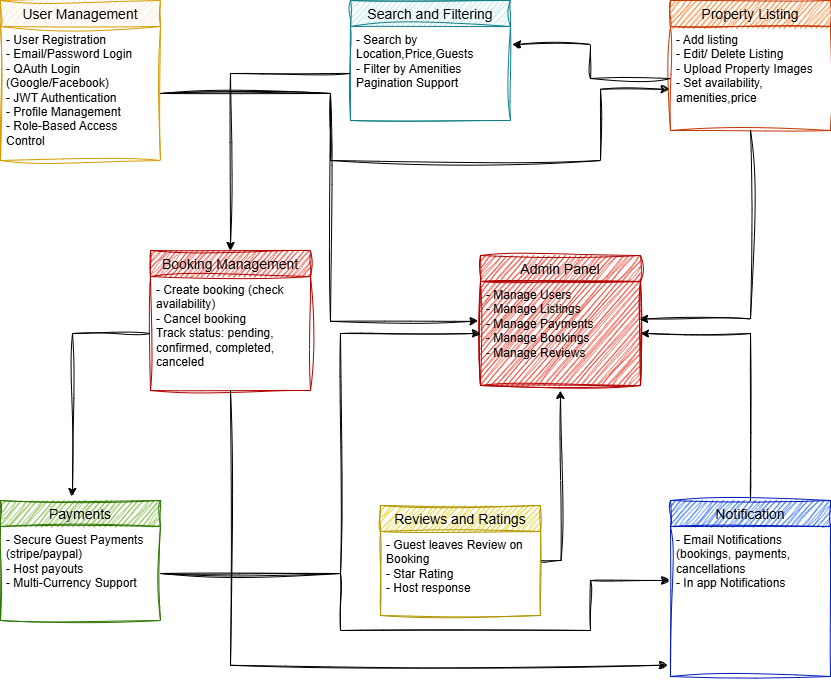

The diagram above was exported from draw.io. Its source (the exported page's mxGraphModel, read from the mxfile embedded in the PNG):
<mxGraphModel dx="1042" dy="616" grid="1" gridSize="10" guides="1" tooltips="1" connect="1" arrows="1" fold="1" page="1" pageScale="1" pageWidth="850" pageHeight="1100" math="0" shadow="0">
  <root>
    <mxCell id="0" />
    <mxCell id="1" parent="0" />
    <mxCell id="1CchRLMQQrA_wcfcocvr-3" value="User Management" style="swimlane;fontStyle=0;childLayout=stackLayout;horizontal=1;startSize=26;horizontalStack=0;resizeParent=1;resizeParentMax=0;resizeLast=0;collapsible=1;marginBottom=0;align=center;fontSize=14;fillColor=#ffe6cc;strokeColor=#d79b00;gradientColor=none;sketch=1;curveFitting=1;jiggle=2;" vertex="1" parent="1">
      <mxGeometry x="10" y="10" width="160" height="160" as="geometry" />
    </mxCell>
    <mxCell id="1CchRLMQQrA_wcfcocvr-4" value="- User Registration&lt;div&gt;- Email/Password Login&lt;/div&gt;&lt;div&gt;- QAuth Login (Google/Facebook)&lt;/div&gt;&lt;div&gt;- JWT Authentication&lt;/div&gt;&lt;div&gt;- Profile Management&lt;/div&gt;&lt;div&gt;- Role-Based Access Control&lt;/div&gt;" style="text;strokeColor=none;fillColor=none;spacingLeft=4;spacingRight=4;overflow=hidden;rotatable=0;points=[[0,0.5],[1,0.5]];portConstraint=eastwest;fontSize=12;whiteSpace=wrap;html=1;sketch=1;curveFitting=1;jiggle=2;" vertex="1" parent="1CchRLMQQrA_wcfcocvr-3">
      <mxGeometry y="26" width="160" height="134" as="geometry" />
    </mxCell>
    <mxCell id="1CchRLMQQrA_wcfcocvr-7" value="Property Listing" style="swimlane;fontStyle=0;childLayout=stackLayout;horizontal=1;startSize=26;horizontalStack=0;resizeParent=1;resizeParentMax=0;resizeLast=0;collapsible=1;marginBottom=0;align=center;fontSize=14;sketch=1;curveFitting=1;jiggle=2;fillColor=#fa6800;strokeColor=#C73500;fontColor=#000000;" vertex="1" parent="1">
      <mxGeometry x="680" y="10" width="160" height="130" as="geometry" />
    </mxCell>
    <mxCell id="1CchRLMQQrA_wcfcocvr-9" value="- Add listing&lt;div&gt;- Edit/ Delete Listing&lt;/div&gt;&lt;div&gt;- Upload Property Images&lt;/div&gt;&lt;div&gt;- Set availability, amenities,price&lt;/div&gt;" style="text;strokeColor=none;fillColor=none;spacingLeft=4;spacingRight=4;overflow=hidden;rotatable=0;points=[[0,0.5],[1,0.5]];portConstraint=eastwest;fontSize=12;whiteSpace=wrap;html=1;sketch=1;curveFitting=1;jiggle=2;" vertex="1" parent="1CchRLMQQrA_wcfcocvr-7">
      <mxGeometry y="26" width="160" height="104" as="geometry" />
    </mxCell>
    <mxCell id="1CchRLMQQrA_wcfcocvr-11" value="Search and Filtering" style="swimlane;fontStyle=0;childLayout=stackLayout;horizontal=1;startSize=26;horizontalStack=0;resizeParent=1;resizeParentMax=0;resizeLast=0;collapsible=1;marginBottom=0;align=center;fontSize=14;fillColor=#b0e3e6;strokeColor=#0e8088;rounded=0;swimlaneLine=1;sketch=1;curveFitting=1;jiggle=2;" vertex="1" parent="1">
      <mxGeometry x="360" y="10" width="160" height="120" as="geometry" />
    </mxCell>
    <mxCell id="1CchRLMQQrA_wcfcocvr-12" value="- Search by Location,Price,Guests&lt;div&gt;- Filter by Amenities&lt;/div&gt;&lt;div&gt;Pagination Support&lt;/div&gt;" style="text;spacingLeft=4;spacingRight=4;overflow=hidden;rotatable=0;points=[[0,0.5],[1,0.5]];portConstraint=eastwest;fontSize=12;whiteSpace=wrap;html=1;sketch=1;curveFitting=1;jiggle=2;" vertex="1" parent="1CchRLMQQrA_wcfcocvr-11">
      <mxGeometry y="26" width="160" height="94" as="geometry" />
    </mxCell>
    <mxCell id="1CchRLMQQrA_wcfcocvr-19" value="Booking Management" style="swimlane;fontStyle=0;childLayout=stackLayout;horizontal=1;startSize=26;horizontalStack=0;resizeParent=1;resizeParentMax=0;resizeLast=0;collapsible=1;marginBottom=0;align=center;fontSize=14;fillColor=#e51400;fontColor=light-dark(#000000, #121212);strokeColor=#B20000;sketch=1;curveFitting=1;jiggle=2;" vertex="1" parent="1">
      <mxGeometry x="160" y="260" width="160" height="140" as="geometry" />
    </mxCell>
    <mxCell id="1CchRLMQQrA_wcfcocvr-23" value="Payments" style="swimlane;fontStyle=0;childLayout=stackLayout;horizontal=1;startSize=26;horizontalStack=0;resizeParent=1;resizeParentMax=0;resizeLast=0;collapsible=1;marginBottom=0;align=center;fontSize=14;sketch=1;curveFitting=1;jiggle=2;fillColor=#60a917;strokeColor=#2D7600;fontColor=#000000;" vertex="1" parent="1">
      <mxGeometry x="10" y="510" width="160" height="120" as="geometry" />
    </mxCell>
    <mxCell id="1CchRLMQQrA_wcfcocvr-24" value="- Secure Guest Payments (stripe/paypal)&lt;div&gt;- Host payouts&lt;/div&gt;&lt;div&gt;- Multi-Currency Support&lt;/div&gt;" style="text;strokeColor=none;fillColor=none;spacingLeft=4;spacingRight=4;overflow=hidden;rotatable=0;points=[[0,0.5],[1,0.5]];portConstraint=eastwest;fontSize=12;whiteSpace=wrap;html=1;sketch=1;curveFitting=1;jiggle=2;" vertex="1" parent="1CchRLMQQrA_wcfcocvr-23">
      <mxGeometry y="26" width="160" height="94" as="geometry" />
    </mxCell>
    <mxCell id="1CchRLMQQrA_wcfcocvr-41" style="edgeStyle=orthogonalEdgeStyle;rounded=0;sketch=1;hachureGap=4;jiggle=2;curveFitting=1;orthogonalLoop=1;jettySize=auto;html=1;fontFamily=Architects Daughter;fontSource=https%3A%2F%2Ffonts.googleapis.com%2Fcss%3Ffamily%3DArchitects%2BDaughter;" edge="1" parent="1" source="1CchRLMQQrA_wcfcocvr-27">
      <mxGeometry relative="1" as="geometry">
        <mxPoint x="570" y="400" as="targetPoint" />
      </mxGeometry>
    </mxCell>
    <mxCell id="1CchRLMQQrA_wcfcocvr-27" value="Reviews and Ratings" style="swimlane;fontStyle=0;childLayout=stackLayout;horizontal=1;startSize=26;horizontalStack=0;resizeParent=1;resizeParentMax=0;resizeLast=0;collapsible=1;marginBottom=0;align=center;fontSize=14;sketch=1;curveFitting=1;jiggle=2;fillColor=#e3c800;fontColor=#000000;strokeColor=#B09500;" vertex="1" parent="1">
      <mxGeometry x="390" y="515" width="160" height="110" as="geometry" />
    </mxCell>
    <mxCell id="1CchRLMQQrA_wcfcocvr-28" value="- Guest leaves Review on Booking&lt;div&gt;- Star Rating&lt;/div&gt;&lt;div&gt;- Host response&lt;/div&gt;" style="text;strokeColor=none;fillColor=none;spacingLeft=4;spacingRight=4;overflow=hidden;rotatable=0;points=[[0,0.5],[1,0.5]];portConstraint=eastwest;fontSize=12;whiteSpace=wrap;html=1;sketch=1;curveFitting=1;jiggle=2;" vertex="1" parent="1CchRLMQQrA_wcfcocvr-27">
      <mxGeometry y="26" width="160" height="84" as="geometry" />
    </mxCell>
    <mxCell id="1CchRLMQQrA_wcfcocvr-40" style="edgeStyle=orthogonalEdgeStyle;rounded=0;sketch=1;hachureGap=4;jiggle=2;curveFitting=1;orthogonalLoop=1;jettySize=auto;html=1;entryX=1;entryY=0.5;entryDx=0;entryDy=0;fontFamily=Architects Daughter;fontSource=https%3A%2F%2Ffonts.googleapis.com%2Fcss%3Ffamily%3DArchitects%2BDaughter;" edge="1" parent="1" source="1CchRLMQQrA_wcfcocvr-31" target="1CchRLMQQrA_wcfcocvr-37">
      <mxGeometry relative="1" as="geometry" />
    </mxCell>
    <mxCell id="1CchRLMQQrA_wcfcocvr-31" value="Notification" style="swimlane;fontStyle=0;childLayout=stackLayout;horizontal=1;startSize=26;horizontalStack=0;resizeParent=1;resizeParentMax=0;resizeLast=0;collapsible=1;marginBottom=0;align=center;fontSize=14;sketch=1;curveFitting=1;jiggle=2;fillColor=#0050ef;fontColor=#000000;strokeColor=#001DBC;" vertex="1" parent="1">
      <mxGeometry x="680" y="510" width="160" height="176" as="geometry" />
    </mxCell>
    <mxCell id="1CchRLMQQrA_wcfcocvr-32" value="- Email Notifications (bookings, payments, cancellations&lt;div&gt;- In app Notifications&lt;/div&gt;" style="text;strokeColor=none;fillColor=none;spacingLeft=4;spacingRight=4;overflow=hidden;rotatable=0;points=[[0,0.5],[1,0.5]];portConstraint=eastwest;fontSize=12;whiteSpace=wrap;html=1;sketch=1;curveFitting=1;jiggle=2;" vertex="1" parent="1CchRLMQQrA_wcfcocvr-31">
      <mxGeometry y="26" width="160" height="150" as="geometry" />
    </mxCell>
    <mxCell id="1CchRLMQQrA_wcfcocvr-36" value="Admin Panel" style="swimlane;fontStyle=0;childLayout=stackLayout;horizontal=1;startSize=26;horizontalStack=0;resizeParent=1;resizeParentMax=0;resizeLast=0;collapsible=1;marginBottom=0;align=center;fontSize=14;fillColor=#e51400;fontColor=#000000;strokeColor=#B20000;sketch=1;curveFitting=1;jiggle=2;" vertex="1" parent="1">
      <mxGeometry x="490" y="265" width="160" height="130" as="geometry" />
    </mxCell>
    <mxCell id="1CchRLMQQrA_wcfcocvr-37" value="- Manage Users&lt;div&gt;- Manage Listings&lt;/div&gt;&lt;div&gt;- Manage Payments&lt;/div&gt;&lt;div&gt;- Manage Bookings&lt;/div&gt;&lt;div&gt;- Manage Reviews&lt;/div&gt;" style="text;strokeColor=#B20000;fillColor=#e51400;spacingLeft=4;spacingRight=4;overflow=hidden;rotatable=0;points=[[0,0.5],[1,0.5]];portConstraint=eastwest;fontSize=12;whiteSpace=wrap;html=1;fontColor=light-dark(#000000, #121212);sketch=1;curveFitting=1;jiggle=2;" vertex="1" parent="1CchRLMQQrA_wcfcocvr-36">
      <mxGeometry y="26" width="160" height="104" as="geometry" />
    </mxCell>
    <mxCell id="1CchRLMQQrA_wcfcocvr-42" style="edgeStyle=orthogonalEdgeStyle;rounded=0;sketch=1;hachureGap=4;jiggle=2;curveFitting=1;orthogonalLoop=1;jettySize=auto;html=1;entryX=0;entryY=0.5;entryDx=0;entryDy=0;fontFamily=Architects Daughter;fontSource=https%3A%2F%2Ffonts.googleapis.com%2Fcss%3Ffamily%3DArchitects%2BDaughter;" edge="1" parent="1" source="1CchRLMQQrA_wcfcocvr-24" target="1CchRLMQQrA_wcfcocvr-37">
      <mxGeometry relative="1" as="geometry">
        <Array as="points">
          <mxPoint x="350" y="583" />
          <mxPoint x="350" y="343" />
        </Array>
      </mxGeometry>
    </mxCell>
    <mxCell id="1CchRLMQQrA_wcfcocvr-44" style="edgeStyle=orthogonalEdgeStyle;rounded=0;sketch=1;hachureGap=4;jiggle=2;curveFitting=1;orthogonalLoop=1;jettySize=auto;html=1;entryX=-0.015;entryY=0.383;entryDx=0;entryDy=0;entryPerimeter=0;fontFamily=Architects Daughter;fontSource=https%3A%2F%2Ffonts.googleapis.com%2Fcss%3Ffamily%3DArchitects%2BDaughter;" edge="1" parent="1" source="1CchRLMQQrA_wcfcocvr-4" target="1CchRLMQQrA_wcfcocvr-37">
      <mxGeometry relative="1" as="geometry">
        <Array as="points">
          <mxPoint x="340" y="103" />
          <mxPoint x="340" y="331" />
        </Array>
      </mxGeometry>
    </mxCell>
    <mxCell id="1CchRLMQQrA_wcfcocvr-45" style="edgeStyle=orthogonalEdgeStyle;rounded=0;sketch=1;hachureGap=4;jiggle=2;curveFitting=1;orthogonalLoop=1;jettySize=auto;html=1;entryX=0.995;entryY=0.36;entryDx=0;entryDy=0;entryPerimeter=0;fontFamily=Architects Daughter;fontSource=https%3A%2F%2Ffonts.googleapis.com%2Fcss%3Ffamily%3DArchitects%2BDaughter;" edge="1" parent="1" source="1CchRLMQQrA_wcfcocvr-7" target="1CchRLMQQrA_wcfcocvr-37">
      <mxGeometry relative="1" as="geometry" />
    </mxCell>
    <mxCell id="1CchRLMQQrA_wcfcocvr-48" style="edgeStyle=orthogonalEdgeStyle;rounded=0;sketch=1;hachureGap=4;jiggle=2;curveFitting=1;orthogonalLoop=1;jettySize=auto;html=1;entryX=-0.008;entryY=0.604;entryDx=0;entryDy=0;entryPerimeter=0;fontFamily=Architects Daughter;fontSource=https%3A%2F%2Ffonts.googleapis.com%2Fcss%3Ffamily%3DArchitects%2BDaughter;" edge="1" parent="1" source="1CchRLMQQrA_wcfcocvr-4" target="1CchRLMQQrA_wcfcocvr-9">
      <mxGeometry relative="1" as="geometry">
        <Array as="points">
          <mxPoint x="340" y="103" />
          <mxPoint x="340" y="170" />
          <mxPoint x="610" y="170" />
          <mxPoint x="610" y="99" />
        </Array>
      </mxGeometry>
    </mxCell>
    <mxCell id="1CchRLMQQrA_wcfcocvr-49" style="edgeStyle=orthogonalEdgeStyle;rounded=0;sketch=1;hachureGap=4;jiggle=2;curveFitting=1;orthogonalLoop=1;jettySize=auto;html=1;entryX=1.012;entryY=0.191;entryDx=0;entryDy=0;entryPerimeter=0;fontFamily=Architects Daughter;fontSource=https%3A%2F%2Ffonts.googleapis.com%2Fcss%3Ffamily%3DArchitects%2BDaughter;" edge="1" parent="1" source="1CchRLMQQrA_wcfcocvr-9" target="1CchRLMQQrA_wcfcocvr-12">
      <mxGeometry relative="1" as="geometry" />
    </mxCell>
    <mxCell id="1CchRLMQQrA_wcfcocvr-50" style="edgeStyle=orthogonalEdgeStyle;rounded=0;sketch=1;hachureGap=4;jiggle=2;curveFitting=1;orthogonalLoop=1;jettySize=auto;html=1;entryX=0.5;entryY=0;entryDx=0;entryDy=0;fontFamily=Architects Daughter;fontSource=https%3A%2F%2Ffonts.googleapis.com%2Fcss%3Ffamily%3DArchitects%2BDaughter;" edge="1" parent="1" source="1CchRLMQQrA_wcfcocvr-12" target="1CchRLMQQrA_wcfcocvr-19">
      <mxGeometry relative="1" as="geometry" />
    </mxCell>
    <mxCell id="1CchRLMQQrA_wcfcocvr-20" value="- Create booking (check availability)&lt;div&gt;- Cancel booking&lt;/div&gt;&lt;div&gt;Track status: pending, confirmed, completed, canceled&lt;/div&gt;" style="text;strokeColor=none;fillColor=none;spacingLeft=4;spacingRight=4;overflow=hidden;rotatable=0;points=[[0,0.5],[1,0.5]];portConstraint=eastwest;fontSize=12;whiteSpace=wrap;html=1;sketch=1;curveFitting=1;jiggle=2;" vertex="1" parent="1">
      <mxGeometry x="160" y="286" width="160" height="114" as="geometry" />
    </mxCell>
    <mxCell id="1CchRLMQQrA_wcfcocvr-51" style="edgeStyle=orthogonalEdgeStyle;rounded=0;sketch=1;hachureGap=4;jiggle=2;curveFitting=1;orthogonalLoop=1;jettySize=auto;html=1;entryX=0.45;entryY=-0.033;entryDx=0;entryDy=0;entryPerimeter=0;fontFamily=Architects Daughter;fontSource=https%3A%2F%2Ffonts.googleapis.com%2Fcss%3Ffamily%3DArchitects%2BDaughter;" edge="1" parent="1" source="1CchRLMQQrA_wcfcocvr-20" target="1CchRLMQQrA_wcfcocvr-23">
      <mxGeometry relative="1" as="geometry" />
    </mxCell>
    <mxCell id="1CchRLMQQrA_wcfcocvr-52" style="edgeStyle=orthogonalEdgeStyle;rounded=0;sketch=1;hachureGap=4;jiggle=2;curveFitting=1;orthogonalLoop=1;jettySize=auto;html=1;fontFamily=Architects Daughter;fontSource=https%3A%2F%2Ffonts.googleapis.com%2Fcss%3Ffamily%3DArchitects%2BDaughter;" edge="1" parent="1" source="1CchRLMQQrA_wcfcocvr-24">
      <mxGeometry relative="1" as="geometry">
        <mxPoint x="679" y="590" as="targetPoint" />
        <Array as="points">
          <mxPoint x="350" y="583" />
          <mxPoint x="350" y="640" />
          <mxPoint x="600" y="640" />
          <mxPoint x="600" y="590" />
          <mxPoint x="679" y="590" />
        </Array>
      </mxGeometry>
    </mxCell>
    <mxCell id="1CchRLMQQrA_wcfcocvr-53" style="edgeStyle=orthogonalEdgeStyle;rounded=0;sketch=1;hachureGap=4;jiggle=2;curveFitting=1;orthogonalLoop=1;jettySize=auto;html=1;entryX=-0.018;entryY=0.925;entryDx=0;entryDy=0;entryPerimeter=0;fontFamily=Architects Daughter;fontSource=https%3A%2F%2Ffonts.googleapis.com%2Fcss%3Ffamily%3DArchitects%2BDaughter;" edge="1" parent="1" source="1CchRLMQQrA_wcfcocvr-20" target="1CchRLMQQrA_wcfcocvr-32">
      <mxGeometry relative="1" as="geometry">
        <Array as="points">
          <mxPoint x="240" y="675" />
        </Array>
      </mxGeometry>
    </mxCell>
  </root>
</mxGraphModel>